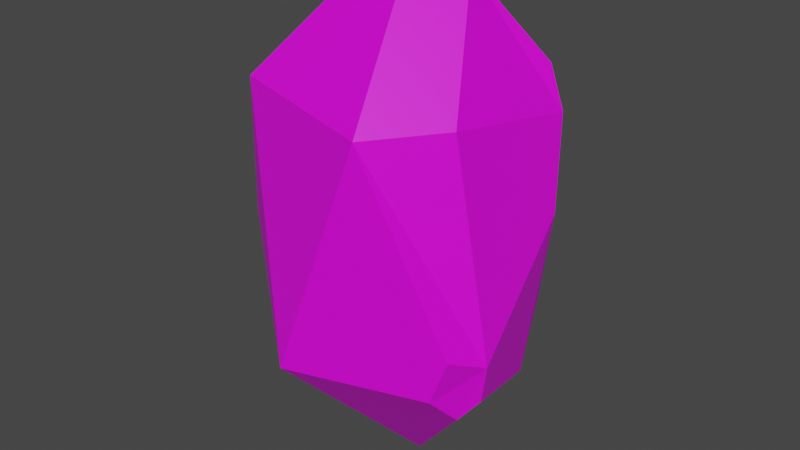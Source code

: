 # Source: Asteroide_1_toon.blend  (saved by Blender 4.0.36; exported with 4.5.12 LTS)
import bpy
from mathutils import Matrix  # noqa: F401  (used for matrix-valued properties, if any)

bpy.ops.wm.read_factory_settings(use_empty=True)
scene = bpy.context.scene
scene.name = 'Scene'

# ---- collections
col_collection = bpy.data.collections.new('Collection'); scene.collection.children.link(col_collection)

# ---- images (referenced by path relative to the original .blend; pixels are not part of the script)
import os
ASSET_DIR = os.environ.get("B2B_ASSET_DIR", "")  # directory of the original .blend (textures are referenced by path, not embedded)
HERE = os.path.dirname(os.path.abspath(__file__))  # packed textures are extracted next to this script under _unpacked/

def load_image(name, relpath, width, height, colorspace="sRGB"):
    """Load a texture the original file referenced (path relative to the .blend, or extracted next to this script)."""
    p = next((c for c in (os.path.join(HERE, relpath), os.path.join(ASSET_DIR, relpath)) if relpath and os.path.exists(c)), "")
    if p:
        img = bpy.data.images.load(p, check_existing=True)
        img.name = name
    else:  # same state as the original file: an image datablock whose file is absent (Cycles renders it pink)
        img = bpy.data.images.new(name, width, height)
        img.source = "FILE"
        img.filepath = "//" + (relpath or name)
    img.colorspace_settings.name = colorspace
    return img
img_paleta_de_colores_png_002 = load_image('Paleta de colores.png.002', 'Paleta de colores.png', 1024, 1024, 'sRGB')

# ---- materials (node trees are filled in below, after node groups)
mat_material_base = bpy.data.materials.new('Material Base')
mat_material_base.use_transparent_shadow = False

# ---- material node trees
mat_material_base.use_nodes = True; mat_material_base.node_tree.nodes.clear()
_N = mat_material_base.node_tree.nodes; _L = mat_material_base.node_tree.links
n0 = _N.new('ShaderNodeBsdfPrincipled'); n0.name = 'Principled BSDF'; n0.location = (10, 300)
n0.distribution = 'GGX'
n0.subsurface_method = 'BURLEY'
n0.inputs[3].default_value = 1.45
n0.inputs[27].default_value = (0.0, 0.0, 0.0, 1.0)
n0.inputs[28].default_value = 1.0
n1 = _N.new('ShaderNodeOutputMaterial'); n1.name = 'Material Output'; n1.location = (300, 300)
n2 = _N.new('ShaderNodeTexImage'); n2.name = 'Image Texture'; n2.location = (-387, 267)
n2.image = img_paleta_de_colores_png_002
n2.interpolation = 'Closest'
_L.new(n0.outputs[0], n1.inputs[0])
_L.new(n2.outputs[0], n0.inputs[0])
n1.is_active_output = True

# ---- world
world_world = bpy.data.worlds.new('World'); scene.world = world_world
world_world.use_nodes = True; world_world.node_tree.nodes.clear()
_N = world_world.node_tree.nodes; _L = world_world.node_tree.links
n0 = _N.new('ShaderNodeOutputWorld'); n0.name = 'World Output'; n0.location = (300, 300)
n1 = _N.new('ShaderNodeBackground'); n1.name = 'Background'; n1.location = (10, 300)
n1.inputs[0].default_value = (0.05088, 0.05088, 0.05088, 1.0)
_L.new(n1.outputs[0], n0.inputs[0])
n0.is_active_output = True
world_world.color = (0.05088, 0.05088, 0.05088)
world_world.use_sun_shadow = False
world_world.sun_shadow_jitter_overblur = 0.0

# ---- meshes
me_icosphere_001 = bpy.data.meshes.new('Icosphere.001')
me_icosphere_001.from_pydata([(0.0, 0.0, -1.0), (-0.2764, -0.8506, -0.4472), (0.2764, -0.8506, 0.4472), (-0.7236, -0.5257, 0.4472), (-0.4869, 0.625, 0.434), (-0.3376, 0.5996, 0.4389), (0.08656, -0.2664, 0.8269), (0.2801, 0.0, 0.8269), (-0.2266, -0.1646, 0.8269), (-0.6495, 0.0, -0.5986), (-0.8731, -0.3973, -0.08217), (-0.9597, 0.1917, 0.013), (0.4672, 0.3394, -0.6431), (0.3693, 0.6408, -0.4472), (0.6493, 0.2991, 0.0297), (0.5599, -0.4604, 0.4472), (0.5809, 0.4226, 0.3493), (0.4542, 0.4768, 0.4462), (0.5145, 0.3857, 0.5089), (0.6665, -0.3332, -0.4908), (0.7076, -0.3484, -0.3447), (0.6362, -0.5892, -0.2724), (0.5282, -0.5892, -0.4472), (0.5822, -0.423, -0.5553), (-0.1966, 0.6051, -0.6068), (-0.473, 0.6611, -0.3148), (-0.3448, 0.7773, -0.1608), (-0.2965, 0.7681, -0.1558), (0.01228, 0.7568, -0.4472)], [], [(1, 22, 21, 2), (10, 1, 3), (11, 10, 3, 4), (26, 25, 11, 4), (12, 13, 14), (20, 19, 12, 14), (0, 1, 10, 9), (1, 2, 3), (0, 24, 28, 13, 12), (13, 28, 27, 5), (0, 23, 22, 1), (2, 15, 7, 6), (4, 3, 8), (5, 4, 8, 7), (7, 18, 17, 5), (6, 7, 8), (3, 2, 6, 8), (9, 10, 11), (27, 26, 4, 5), (17, 16, 14, 13, 5), (21, 20, 14, 15, 2), (16, 17, 18), (14, 16, 18, 7, 15), (19, 20, 21, 22, 23), (19, 23, 0, 12), (24, 25, 26, 27, 28), (0, 9, 11, 25, 24)])
_uv = me_icosphere_001.uv_layers.new(name='UVMap')
_uv.uv.foreach_set('vector', [0.2216, 0.468, 0.2187, 0.468, 0.2184, 0.4686, 0.2198, 0.4711, 0.207, 0.4688, 0.2039, 0.468, 0.2057, 0.4711, 0.208, 0.4688, 0.207, 0.4688, 0.2057, 0.4711, 0.2092, 0.4711, 0.2104, 0.469, 0.2101, 0.4682, 0.208, 0.4688, 0.2092, 0.4711, 0.2152, 0.4669, 0.2133, 0.468, 0.2149, 0.4696, 0.2174, 0.4683, 0.2174, 0.4678, 0.2152, 0.4669, 0.2149, 0.4696, 0.2057, 0.4649, 0.2039, 0.468, 0.207, 0.4688, 0.207, 0.4672, 0.2216, 0.468, 0.2198, 0.4711, 0.2234, 0.4711, 0.2128, 0.4649, 0.2115, 0.4671, 0.212, 0.468, 0.2133, 0.468, 0.2139, 0.4669, 0.2133, 0.468, 0.212, 0.468, 0.2116, 0.469, 0.2128, 0.4711, 0.2198, 0.4649, 0.2184, 0.4674, 0.2187, 0.468, 0.2216, 0.468, 0.2198, 0.4711, 0.2182, 0.4711, 0.2175, 0.4732, 0.2186, 0.4732, 0.2092, 0.4711, 0.2057, 0.4711, 0.2069, 0.4732, 0.2128, 0.4711, 0.2092, 0.4711, 0.2069, 0.4732, 0.2113, 0.4739, 0.2151, 0.4732, 0.2145, 0.4714, 0.2142, 0.4711, 0.2128, 0.4711, 0.221, 0.4732, 0.216, 0.4732, 0.2069, 0.4732, 0.2234, 0.4711, 0.2198, 0.4711, 0.221, 0.4732, 0.2221, 0.4732, 0.208, 0.4672, 0.207, 0.4688, 0.208, 0.4688, 0.2116, 0.469, 0.2104, 0.469, 0.2092, 0.4711, 0.2128, 0.4711, 0.2142, 0.4711, 0.2145, 0.4707, 0.2149, 0.4696, 0.2133, 0.468, 0.2128, 0.4711, 0.2184, 0.4686, 0.2174, 0.4683, 0.2149, 0.4696, 0.2182, 0.4711, 0.2198, 0.4711, 0.2145, 0.4707, 0.2142, 0.4711, 0.2145, 0.4714, 0.2149, 0.4696, 0.2145, 0.4707, 0.2145, 0.4714, 0.2151, 0.4732, 0.2182, 0.4711, 0.2174, 0.4678, 0.2174, 0.4683, 0.2184, 0.4686, 0.2187, 0.468, 0.2184, 0.4674, 0.2174, 0.4678, 0.2177, 0.4674, 0.2163, 0.4649, 0.2152, 0.4669, 0.2115, 0.4671, 0.2101, 0.4682, 0.2104, 0.469, 0.2116, 0.469, 0.212, 0.468, 0.2092, 0.4649, 0.208, 0.4672, 0.208, 0.4688, 0.2101, 0.4682, 0.2105, 0.4671])
me_icosphere_001.materials.append(mat_material_base)
me_icosphere_001.use_remesh_fix_poles = True
me_icosphere_001.use_remesh_preserve_attributes = False
me_icosphere_001.use_mirror_vertex_groups = False
me_icosphere_001.update()

# ---- objects
ob_asteroide_1 = bpy.data.objects.new('Asteroide 1', me_icosphere_001)

# ---- transforms, parenting, visibility, modifiers, constraints
ob_asteroide_1.location = (0.0, 0.0, 0.0)
ob_asteroide_1.scale = (1.0, 1.0, 1.62)
ob_asteroide_1.lineart.crease_threshold = 0.0

# ---- collection membership
col_collection.objects.link(ob_asteroide_1)

# ---- scene / render settings (as saved in the file)
scene.frame_start = 1; scene.frame_end = 250; scene.frame_set(1)
scene.render.engine = 'BLENDER_EEVEE_NEXT'
scene.cycles.use_denoising = False
scene.cycles.samples = 128
scene.cycles.sampling_pattern = 'TABULATED_SOBOL'
scene.cycles.use_adaptive_sampling = False
scene.cycles.use_light_tree = False
scene.view_settings.view_transform = 'Filmic'
bpy.context.view_layer.update()

# ---- added for rendering (the .blend has no active camera and no usable light): camera, sun
cam_auto = bpy.data.cameras.new('AutoCamera')
cam_auto.lens = 50.0
cam_auto.sensor_width = 36.0
cam_auto.clip_end = 1000.0
ob_auto_camera = bpy.data.objects.new('AutoCamera', cam_auto)
scene.collection.objects.link(ob_auto_camera)
ob_auto_camera.location = (3.35897, -4.21868, 2.64779)
ob_auto_camera.rotation_euler = (1.09748, -7.21219e-08, 0.694738)
scene.camera = ob_auto_camera
light_auto_sun = bpy.data.lights.new('AutoSun', 'SUN')
light_auto_sun.energy = 3.0
light_auto_sun.angle = 0.0523599
ob_auto_sun = bpy.data.objects.new('AutoSun', light_auto_sun)
scene.collection.objects.link(ob_auto_sun)
ob_auto_sun.rotation_euler = (0.872665, 0.174533, 0.523599)
bpy.context.view_layer.update()
